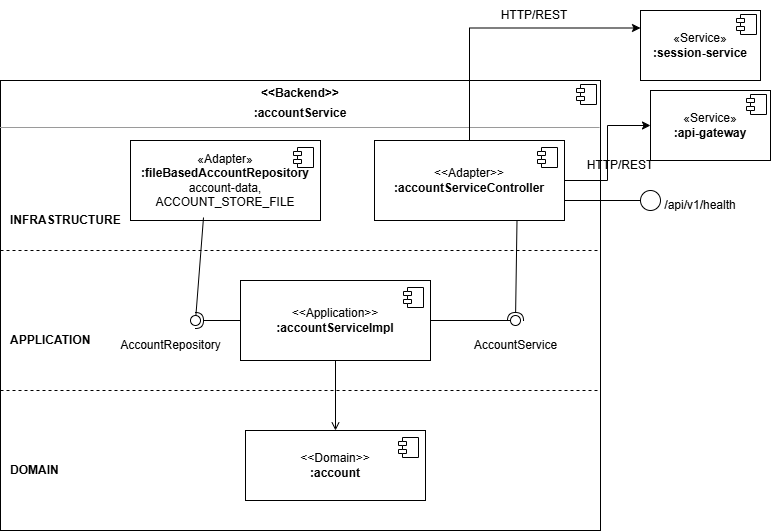

The diagram above was exported from draw.io. Its source (the exported page's mxGraphModel, read from the mxfile embedded in the PNG):
<mxGraphModel dx="1414" dy="743" grid="1" gridSize="10" guides="1" tooltips="1" connect="1" arrows="1" fold="1" page="1" pageScale="1" pageWidth="827" pageHeight="1169" math="0" shadow="0">
  <root>
    <mxCell id="0" />
    <mxCell id="1" parent="0" />
    <mxCell id="J__q_rnkNnbvd9Lc-E0--1" parent="1" style="align=left;overflow=fill;html=1;dropTarget=0;whiteSpace=wrap;verticalAlign=top;" value="&lt;p style=&quot;margin:0px;margin-top:6px;text-align:center;&quot;&gt;&lt;b&gt;&amp;lt;&amp;lt;Backend&amp;gt;&amp;gt;&lt;/b&gt;&lt;/p&gt;&lt;p style=&quot;margin:0px;margin-top:6px;text-align:center;&quot;&gt;&lt;b&gt;:accountService&lt;/b&gt;&lt;/p&gt;&lt;hr size=&quot;1&quot;&gt;" vertex="1">
      <mxGeometry height="450" width="600" x="40" y="120" as="geometry" />
    </mxCell>
    <mxCell id="J__q_rnkNnbvd9Lc-E0--2" parent="J__q_rnkNnbvd9Lc-E0--1" style="shape=component;jettyWidth=8;jettyHeight=4;" value="" vertex="1">
      <mxGeometry height="20" relative="1" width="20" x="1" as="geometry">
        <mxPoint x="-24" y="4" as="offset" />
      </mxGeometry>
    </mxCell>
    <mxCell id="J__q_rnkNnbvd9Lc-E0--3" edge="1" parent="1" style="endArrow=none;dashed=1;html=1;rounded=0;">
      <mxGeometry relative="1" as="geometry">
        <mxPoint x="40" y="290" as="sourcePoint" />
        <mxPoint x="640" y="290" as="targetPoint" />
      </mxGeometry>
    </mxCell>
    <mxCell id="J__q_rnkNnbvd9Lc-E0--4" edge="1" parent="1" style="endArrow=none;dashed=1;html=1;rounded=0;">
      <mxGeometry relative="1" as="geometry">
        <mxPoint x="40" y="430" as="sourcePoint" />
        <mxPoint x="640" y="430" as="targetPoint" />
      </mxGeometry>
    </mxCell>
    <mxCell id="J__q_rnkNnbvd9Lc-E0--5" parent="1" style="text;html=1;align=left;verticalAlign=middle;fontStyle=1;" value="INFRASTRUCTURE" vertex="1">
      <mxGeometry height="20" width="120" x="48" y="250" as="geometry" />
    </mxCell>
    <mxCell id="J__q_rnkNnbvd9Lc-E0--6" parent="1" style="text;html=1;align=left;verticalAlign=middle;fontStyle=1;" value="APPLICATION" vertex="1">
      <mxGeometry height="20" width="120" x="48" y="370" as="geometry" />
    </mxCell>
    <mxCell id="J__q_rnkNnbvd9Lc-E0--7" parent="1" style="text;html=1;align=left;verticalAlign=middle;fontStyle=1;" value="DOMAIN" vertex="1">
      <mxGeometry height="20" width="120" x="48" y="500" as="geometry" />
    </mxCell>
    <mxCell id="J__q_rnkNnbvd9Lc-E0--8" parent="1" style="html=1;whiteSpace=wrap;fontColor=#000000;" value="«Adapter»&lt;br&gt;&lt;b&gt;:fileBasedAccountRepository&lt;/b&gt;&lt;div&gt;&lt;code class=&quot;bg-text-200/5 border border-0.5 border-border-300 text-danger-000 whitespace-pre-wrap rounded-[0.4rem] px-1 py-px text-[0.9rem]&quot; style=&quot;font-family: Helvetica;&quot;&gt;account-data&lt;/code&gt;, &lt;code class=&quot;bg-text-200/5 border border-0.5 border-border-300 text-danger-000 whitespace-pre-wrap rounded-[0.4rem] px-1 py-px text-[0.9rem]&quot; style=&quot;&quot;&gt;&lt;font face=&quot;Helvetica&quot;&gt;ACCOUNT_STORE_FILE&lt;/font&gt;&lt;/code&gt;&lt;b&gt;&lt;/b&gt;&lt;/div&gt;" vertex="1">
      <mxGeometry height="80" width="190" x="170" y="180" as="geometry" />
    </mxCell>
    <mxCell id="J__q_rnkNnbvd9Lc-E0--9" parent="J__q_rnkNnbvd9Lc-E0--8" style="shape=module;jettyWidth=8;jettyHeight=4;" value="" vertex="1">
      <mxGeometry height="20" relative="1" width="20" x="1" as="geometry">
        <mxPoint x="-27" y="7" as="offset" />
      </mxGeometry>
    </mxCell>
    <mxCell id="SQaH-XsjV7puZ5mAMHuj-6" edge="1" parent="1" source="J__q_rnkNnbvd9Lc-E0--10" style="edgeStyle=orthogonalEdgeStyle;rounded=0;orthogonalLoop=1;jettySize=auto;html=1;exitX=0.5;exitY=0;exitDx=0;exitDy=0;entryX=0;entryY=0.25;entryDx=0;entryDy=0;" target="SQaH-XsjV7puZ5mAMHuj-1">
      <mxGeometry relative="1" as="geometry" />
    </mxCell>
    <mxCell id="SQaH-XsjV7puZ5mAMHuj-7" edge="1" parent="1" source="J__q_rnkNnbvd9Lc-E0--10" style="edgeStyle=orthogonalEdgeStyle;rounded=0;orthogonalLoop=1;jettySize=auto;html=1;exitX=1;exitY=0.5;exitDx=0;exitDy=0;" target="J__q_rnkNnbvd9Lc-E0--19">
      <mxGeometry relative="1" as="geometry" />
    </mxCell>
    <mxCell id="J__q_rnkNnbvd9Lc-E0--10" parent="1" style="html=1;whiteSpace=wrap;fontColor=#000000;" value="&lt;div&gt;&amp;lt;&amp;lt;Adapter&amp;gt;&amp;gt;&lt;/div&gt;&lt;b&gt;:accountServiceController&lt;/b&gt;" vertex="1">
      <mxGeometry height="80" width="190" x="414" y="180" as="geometry" />
    </mxCell>
    <mxCell id="J__q_rnkNnbvd9Lc-E0--11" parent="J__q_rnkNnbvd9Lc-E0--10" style="shape=module;jettyWidth=8;jettyHeight=4;" value="" vertex="1">
      <mxGeometry height="20" relative="1" width="20" x="1" as="geometry">
        <mxPoint x="-27" y="7" as="offset" />
      </mxGeometry>
    </mxCell>
    <mxCell id="J__q_rnkNnbvd9Lc-E0--12" parent="1" style="html=1;whiteSpace=wrap;fontColor=#000000;" value="&lt;div&gt;&amp;lt;&amp;lt;Application&amp;gt;&amp;gt;&lt;/div&gt;&lt;b&gt;:accountServiceImpl&lt;/b&gt;" vertex="1">
      <mxGeometry height="80" width="190" x="280" y="320" as="geometry" />
    </mxCell>
    <mxCell id="J__q_rnkNnbvd9Lc-E0--13" parent="J__q_rnkNnbvd9Lc-E0--12" style="shape=module;jettyWidth=8;jettyHeight=4;" value="" vertex="1">
      <mxGeometry height="20" relative="1" width="20" x="1" as="geometry">
        <mxPoint x="-27" y="7" as="offset" />
      </mxGeometry>
    </mxCell>
    <mxCell id="J__q_rnkNnbvd9Lc-E0--14" parent="1" style="ellipse;whiteSpace=wrap;html=1;align=center;aspect=fixed;fillColor=none;strokeColor=none;resizable=0;points=[];outlineConnect=1;" value="" vertex="1">
      <mxGeometry height="10" width="10" x="195" y="355" as="geometry" />
    </mxCell>
    <mxCell id="J__q_rnkNnbvd9Lc-E0--15" parent="1" style="text;html=1;align=center;verticalAlign=middle;" value="AccountRepository" vertex="1">
      <mxGeometry height="20" width="120" x="150" y="375" as="geometry" />
    </mxCell>
    <mxCell id="J__q_rnkNnbvd9Lc-E0--16" parent="1" style="text;html=1;align=center;verticalAlign=middle;" value="AccountService" vertex="1">
      <mxGeometry height="20" width="120" x="495" y="375" as="geometry" />
    </mxCell>
    <mxCell id="J__q_rnkNnbvd9Lc-E0--17" parent="1" style="html=1;whiteSpace=wrap;fontColor=#000000;" value="&lt;div&gt;&amp;lt;&amp;lt;Domain&amp;gt;&amp;gt;&lt;/div&gt;&lt;b&gt;:account&lt;/b&gt;&lt;font style=&quot;font-size:9px&quot;&gt;&lt;br&gt;&lt;/font&gt;" vertex="1">
      <mxGeometry height="70" width="180" x="285" y="470" as="geometry" />
    </mxCell>
    <mxCell id="J__q_rnkNnbvd9Lc-E0--18" parent="J__q_rnkNnbvd9Lc-E0--17" style="shape=module;jettyWidth=8;jettyHeight=4;" value="" vertex="1">
      <mxGeometry height="20" relative="1" width="20" x="1" as="geometry">
        <mxPoint x="-27" y="7" as="offset" />
      </mxGeometry>
    </mxCell>
    <mxCell id="J__q_rnkNnbvd9Lc-E0--19" parent="1" style="html=1;whiteSpace=wrap;fontColor=#000000;" value="«Service»&lt;br&gt;&lt;b&gt;:api-gateway&lt;/b&gt;" vertex="1">
      <mxGeometry height="70" width="120" x="690" y="130" as="geometry" />
    </mxCell>
    <mxCell id="J__q_rnkNnbvd9Lc-E0--20" parent="J__q_rnkNnbvd9Lc-E0--19" style="shape=component;jettyWidth=8;jettyHeight=4;" value="" vertex="1">
      <mxGeometry height="20" relative="1" width="20" x="1" as="geometry">
        <mxPoint x="-24" y="4" as="offset" />
      </mxGeometry>
    </mxCell>
    <mxCell id="J__q_rnkNnbvd9Lc-E0--22" edge="1" parent="1" source="J__q_rnkNnbvd9Lc-E0--12" style="endArrow=open;html=1;rounded=0;exitX=0.5;exitY=1;exitDx=0;exitDy=0;entryX=0.5;entryY=0;entryDx=0;entryDy=0;" target="J__q_rnkNnbvd9Lc-E0--17">
      <mxGeometry relative="1" as="geometry" />
    </mxCell>
    <mxCell id="J__q_rnkNnbvd9Lc-E0--23" edge="1" parent="1" source="J__q_rnkNnbvd9Lc-E0--12" style="rounded=0;orthogonalLoop=1;jettySize=auto;html=1;endArrow=halfCircle;endFill=0;endSize=6;strokeWidth=1;sketch=0;exitX=0;exitY=0.5;exitDx=0;exitDy=0;" target="J__q_rnkNnbvd9Lc-E0--25" value="">
      <mxGeometry relative="1" as="geometry">
        <mxPoint x="230" y="355" as="sourcePoint" />
      </mxGeometry>
    </mxCell>
    <mxCell id="J__q_rnkNnbvd9Lc-E0--24" edge="1" parent="1" style="rounded=0;orthogonalLoop=1;jettySize=auto;html=1;endArrow=oval;endFill=0;sketch=0;sourcePerimeterSpacing=0;targetPerimeterSpacing=0;endSize=10;" target="J__q_rnkNnbvd9Lc-E0--25" value="">
      <mxGeometry relative="1" as="geometry">
        <mxPoint x="243" y="257" as="sourcePoint" />
      </mxGeometry>
    </mxCell>
    <mxCell id="J__q_rnkNnbvd9Lc-E0--25" parent="1" style="ellipse;whiteSpace=wrap;html=1;align=center;aspect=fixed;fillColor=none;strokeColor=none;resizable=0;perimeter=centerPerimeter;rotatable=0;allowArrows=0;points=[];outlineConnect=1;" value="" vertex="1">
      <mxGeometry height="10" width="10" x="230" y="355" as="geometry" />
    </mxCell>
    <mxCell id="J__q_rnkNnbvd9Lc-E0--26" parent="1" style="ellipse;whiteSpace=wrap;html=1;align=center;aspect=fixed;fillColor=none;strokeColor=none;resizable=0;perimeter=centerPerimeter;rotatable=0;allowArrows=0;points=[];outlineConnect=1;" value="" vertex="1">
      <mxGeometry height="10" width="10" x="560" y="355" as="geometry" />
    </mxCell>
    <mxCell id="J__q_rnkNnbvd9Lc-E0--27" edge="1" parent="1" source="J__q_rnkNnbvd9Lc-E0--10" style="rounded=0;orthogonalLoop=1;jettySize=auto;html=1;endArrow=halfCircle;endFill=0;endSize=6;strokeWidth=1;sketch=0;exitX=0.75;exitY=1;exitDx=0;exitDy=0;" target="J__q_rnkNnbvd9Lc-E0--29" value="">
      <mxGeometry relative="1" as="geometry">
        <mxPoint x="550" y="355" as="sourcePoint" />
      </mxGeometry>
    </mxCell>
    <mxCell id="J__q_rnkNnbvd9Lc-E0--28" edge="1" parent="1" source="J__q_rnkNnbvd9Lc-E0--12" style="rounded=0;orthogonalLoop=1;jettySize=auto;html=1;endArrow=oval;endFill=0;sketch=0;sourcePerimeterSpacing=0;targetPerimeterSpacing=0;endSize=10;" target="J__q_rnkNnbvd9Lc-E0--29" value="">
      <mxGeometry relative="1" as="geometry">
        <mxPoint x="510" y="355" as="sourcePoint" />
      </mxGeometry>
    </mxCell>
    <mxCell id="J__q_rnkNnbvd9Lc-E0--29" parent="1" style="ellipse;whiteSpace=wrap;html=1;align=center;aspect=fixed;fillColor=none;strokeColor=none;resizable=0;perimeter=centerPerimeter;rotatable=0;allowArrows=0;points=[];outlineConnect=1;" value="" vertex="1">
      <mxGeometry height="10" width="10" x="550" y="355" as="geometry" />
    </mxCell>
    <mxCell id="J__q_rnkNnbvd9Lc-E0--30" edge="1" parent="1" source="J__q_rnkNnbvd9Lc-E0--10" style="endArrow=none;html=1;rounded=0;exitX=1;exitY=0.75;exitDx=0;exitDy=0;" value="">
      <mxGeometry height="50" relative="1" width="50" as="geometry">
        <mxPoint x="620" y="260" as="sourcePoint" />
        <mxPoint x="680" y="240" as="targetPoint" />
      </mxGeometry>
    </mxCell>
    <mxCell id="J__q_rnkNnbvd9Lc-E0--31" parent="1" style="ellipse;whiteSpace=wrap;html=1;aspect=fixed;" value="" vertex="1">
      <mxGeometry height="20" width="20" x="680" y="230" as="geometry" />
    </mxCell>
    <mxCell id="J__q_rnkNnbvd9Lc-E0--32" parent="1" style="text;html=1;whiteSpace=wrap;strokeColor=none;fillColor=none;align=center;verticalAlign=middle;rounded=0;" value="/api/v1/health" vertex="1">
      <mxGeometry height="30" width="60" x="710" y="230" as="geometry" />
    </mxCell>
    <mxCell id="SQaH-XsjV7puZ5mAMHuj-1" parent="1" style="html=1;whiteSpace=wrap;fontColor=#000000;" value="«Service»&lt;br&gt;&lt;b&gt;:session-service&lt;/b&gt;" vertex="1">
      <mxGeometry height="70" width="120" x="680" y="50" as="geometry" />
    </mxCell>
    <mxCell id="SQaH-XsjV7puZ5mAMHuj-2" parent="SQaH-XsjV7puZ5mAMHuj-1" style="shape=component;jettyWidth=8;jettyHeight=4;" value="" vertex="1">
      <mxGeometry height="20" relative="1" width="20" x="1" as="geometry">
        <mxPoint x="-24" y="4" as="offset" />
      </mxGeometry>
    </mxCell>
    <mxCell id="SQaH-XsjV7puZ5mAMHuj-8" parent="1" style="text;html=1;whiteSpace=wrap;strokeColor=none;fillColor=none;align=center;verticalAlign=middle;rounded=0;" value="HTTP/REST" vertex="1">
      <mxGeometry height="30" width="60" x="544" y="40" as="geometry" />
    </mxCell>
    <mxCell id="SQaH-XsjV7puZ5mAMHuj-9" parent="1" style="text;html=1;whiteSpace=wrap;strokeColor=none;fillColor=none;align=center;verticalAlign=middle;rounded=0;" value="HTTP/REST" vertex="1">
      <mxGeometry height="30" width="60" x="630" y="190" as="geometry" />
    </mxCell>
  </root>
</mxGraphModel>